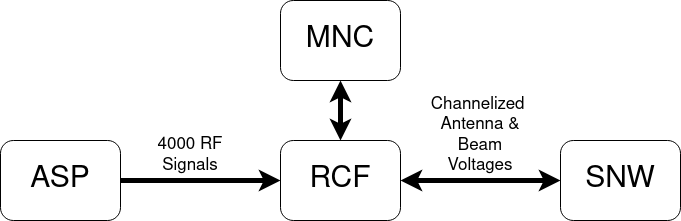

The diagram above was exported from draw.io. Its source (the exported page's mxGraphModel, read from the mxfile embedded in the PNG):
<mxGraphModel dx="1199" dy="1155" grid="1" gridSize="10" guides="1" tooltips="1" connect="1" arrows="1" fold="1" page="1" pageScale="1" pageWidth="827" pageHeight="1169" math="0" shadow="0">
  <root>
    <mxCell id="0" />
    <mxCell id="1" parent="0" />
    <mxCell id="VX7woOWDIY7-YUlKkFhX-1" value="&lt;font style=&quot;font-size: 30px;&quot;&gt;RCF&lt;/font&gt;" style="rounded=1;whiteSpace=wrap;html=1;arcSize=16;" vertex="1" parent="1">
      <mxGeometry x="320" y="240" width="120" height="80" as="geometry" />
    </mxCell>
    <mxCell id="VX7woOWDIY7-YUlKkFhX-3" value="&lt;font style=&quot;font-size: 30px;&quot;&gt;ASP&lt;/font&gt;" style="rounded=1;whiteSpace=wrap;html=1;arcSize=16;" vertex="1" parent="1">
      <mxGeometry x="40" y="240" width="120" height="80" as="geometry" />
    </mxCell>
    <mxCell id="VX7woOWDIY7-YUlKkFhX-4" value="" style="endArrow=classic;html=1;rounded=0;entryX=0;entryY=0.5;entryDx=0;entryDy=0;exitX=1;exitY=0.5;exitDx=0;exitDy=0;strokeWidth=5;" edge="1" parent="1" source="VX7woOWDIY7-YUlKkFhX-3" target="VX7woOWDIY7-YUlKkFhX-1">
      <mxGeometry width="50" height="50" relative="1" as="geometry">
        <mxPoint x="390" y="620" as="sourcePoint" />
        <mxPoint x="440" y="570" as="targetPoint" />
      </mxGeometry>
    </mxCell>
    <mxCell id="VX7woOWDIY7-YUlKkFhX-5" value="&lt;font style=&quot;font-size: 30px;&quot;&gt;SNW&lt;/font&gt;" style="rounded=1;whiteSpace=wrap;html=1;arcSize=16;" vertex="1" parent="1">
      <mxGeometry x="600" y="240" width="120" height="80" as="geometry" />
    </mxCell>
    <mxCell id="VX7woOWDIY7-YUlKkFhX-6" value="" style="endArrow=classic;html=1;rounded=0;exitX=1;exitY=0.5;exitDx=0;exitDy=0;strokeWidth=5;startArrow=classic;startFill=1;" edge="1" parent="1" source="VX7woOWDIY7-YUlKkFhX-1" target="VX7woOWDIY7-YUlKkFhX-5">
      <mxGeometry width="50" height="50" relative="1" as="geometry">
        <mxPoint x="250" y="290" as="sourcePoint" />
        <mxPoint x="330" y="290" as="targetPoint" />
      </mxGeometry>
    </mxCell>
    <mxCell id="VX7woOWDIY7-YUlKkFhX-7" value="&lt;font style=&quot;font-size: 30px;&quot;&gt;MNC&lt;/font&gt;" style="rounded=1;whiteSpace=wrap;html=1;arcSize=16;" vertex="1" parent="1">
      <mxGeometry x="320" y="100" width="120" height="80" as="geometry" />
    </mxCell>
    <mxCell id="VX7woOWDIY7-YUlKkFhX-8" value="" style="endArrow=classic;html=1;rounded=0;exitX=0.5;exitY=1;exitDx=0;exitDy=0;strokeWidth=5;startArrow=classic;startFill=1;entryX=0.5;entryY=0;entryDx=0;entryDy=0;" edge="1" parent="1" source="VX7woOWDIY7-YUlKkFhX-7" target="VX7woOWDIY7-YUlKkFhX-1">
      <mxGeometry width="50" height="50" relative="1" as="geometry">
        <mxPoint x="450" y="290" as="sourcePoint" />
        <mxPoint x="530" y="290" as="targetPoint" />
      </mxGeometry>
    </mxCell>
    <mxCell id="VX7woOWDIY7-YUlKkFhX-9" value="&lt;font style=&quot;font-size: 17px;&quot;&gt;4000 RF Signals&lt;/font&gt;" style="text;html=1;strokeColor=none;fillColor=none;align=center;verticalAlign=middle;whiteSpace=wrap;rounded=0;" vertex="1" parent="1">
      <mxGeometry x="190" y="240" width="80" height="30" as="geometry" />
    </mxCell>
    <mxCell id="VX7woOWDIY7-YUlKkFhX-10" value="&lt;div&gt;&lt;font style=&quot;font-size: 17px;&quot;&gt;Channelized&amp;nbsp;&lt;/font&gt;&lt;/div&gt;&lt;div&gt;&lt;font style=&quot;font-size: 17px;&quot;&gt;Antenna &amp;amp; Beam Voltages&lt;/font&gt;&lt;/div&gt;" style="text;html=1;strokeColor=none;fillColor=none;align=center;verticalAlign=middle;whiteSpace=wrap;rounded=0;" vertex="1" parent="1">
      <mxGeometry x="470" y="220" width="100" height="30" as="geometry" />
    </mxCell>
  </root>
</mxGraphModel>